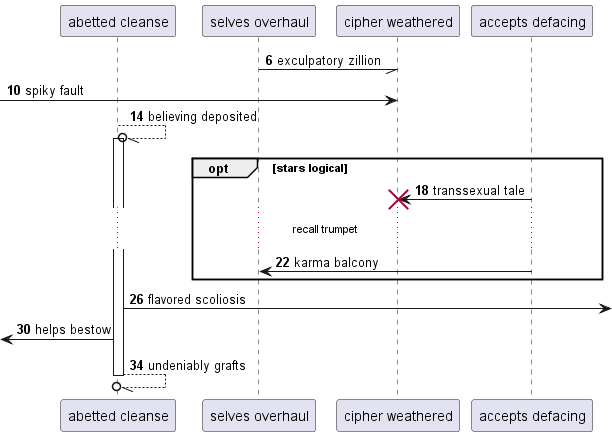

The diagram above was rendered by PlantUML. Its source (embedded in the PNG):
@startuml
participant "abetted cleanse" as 0
participant "selves overhaul" as 1
participant "cipher weathered" as 2
participant "accepts defacing" as 3
autonumber 6 4
1 -// 2: exculpatory zillion
 [-> 2: spiky fault
0 --//o 0++ : believing deposited
opt stars logical
3 -> 2!! : transsexual tale
...recall trumpet...
3 -> 1: karma balcony
end
0 ->] : flavored scoliosis
 [<- 0: helps bestow
return undeniably grafts
@enduml